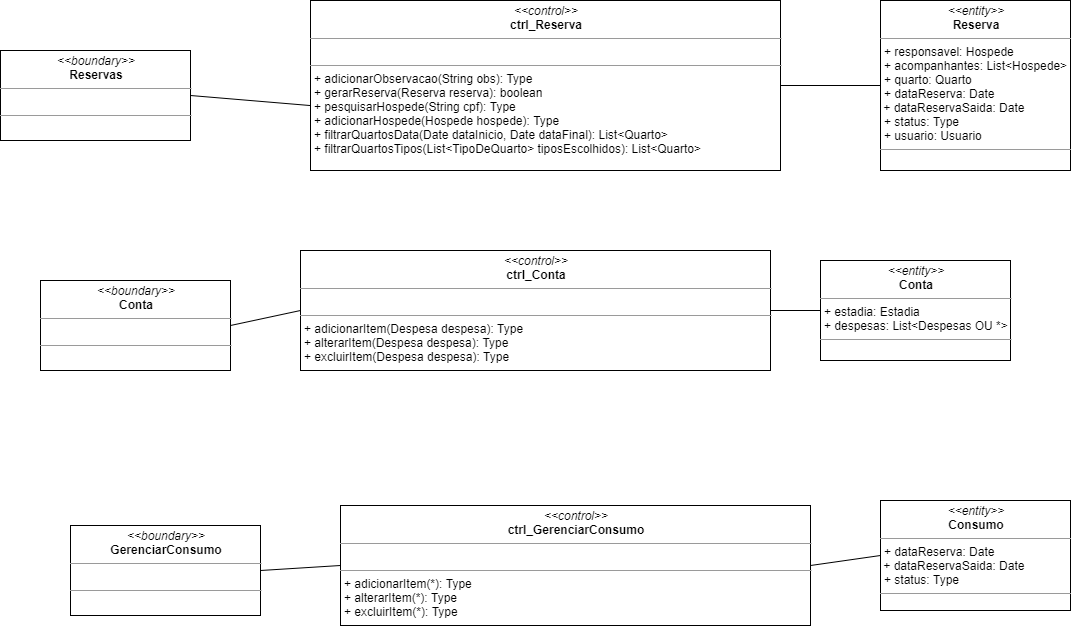

The diagram above was exported from draw.io. Its source (the exported page's mxGraphModel, read from the mxfile embedded in the PNG):
<mxGraphModel dx="1021" dy="529" grid="1" gridSize="10" guides="1" tooltips="1" connect="1" arrows="1" fold="1" page="1" pageScale="1" pageWidth="700" pageHeight="500" math="0" shadow="0">
  <root>
    <mxCell id="0" />
    <mxCell id="1" parent="0" />
    <mxCell id="-3EpR2VngShfJWqahC0j-17" style="rounded=0;orthogonalLoop=1;jettySize=auto;html=1;exitX=1;exitY=0.5;exitDx=0;exitDy=0;entryX=0;entryY=0.618;entryDx=0;entryDy=0;entryPerimeter=0;strokeColor=#000000;endArrow=none;endFill=0;" edge="1" parent="1" source="-3EpR2VngShfJWqahC0j-6" target="-3EpR2VngShfJWqahC0j-7">
      <mxGeometry relative="1" as="geometry" />
    </mxCell>
    <mxCell id="-3EpR2VngShfJWqahC0j-6" value="&lt;p style=&quot;margin: 0px ; margin-top: 4px ; text-align: center&quot;&gt;&lt;i&gt;&amp;lt;&amp;lt;boundary&amp;gt;&amp;gt;&lt;/i&gt;&lt;br&gt;&lt;b&gt;Reservas&lt;/b&gt;&lt;/p&gt;&lt;hr size=&quot;1&quot;&gt;&lt;p style=&quot;margin: 0px ; margin-left: 4px&quot;&gt;&lt;br&gt;&lt;/p&gt;&lt;hr size=&quot;1&quot;&gt;&lt;p style=&quot;margin: 0px ; margin-left: 4px&quot;&gt;&lt;br&gt;&lt;/p&gt;" style="verticalAlign=top;align=left;overflow=fill;fontSize=12;fontFamily=Helvetica;html=1;" vertex="1" parent="1">
      <mxGeometry x="40" y="250" width="190" height="90" as="geometry" />
    </mxCell>
    <mxCell id="-3EpR2VngShfJWqahC0j-7" value="&lt;p style=&quot;margin: 0px ; margin-top: 4px ; text-align: center&quot;&gt;&lt;i&gt;&amp;lt;&amp;lt;control&amp;gt;&amp;gt;&lt;/i&gt;&lt;br&gt;&lt;b&gt;ctrl_Reserva&lt;/b&gt;&lt;/p&gt;&lt;hr size=&quot;1&quot;&gt;&lt;p style=&quot;margin: 0px ; margin-left: 4px&quot;&gt;&lt;br&gt;&lt;/p&gt;&lt;hr size=&quot;1&quot;&gt;&lt;p style=&quot;margin: 0px ; margin-left: 4px&quot;&gt;+ adicionarObservacao(String obs): Type&lt;br&gt;+ gerarReserva(Reserva reserva): boolean&lt;br&gt;+ pesquisarHospede(String cpf): Type&lt;br&gt;+ adicionarHospede(Hospede hospede): Type&lt;br&gt;&lt;/p&gt;&lt;p style=&quot;margin: 0px ; margin-left: 4px&quot;&gt;+ filtrarQuartosData(Date dataInicio, Date dataFinal): List&amp;lt;Quarto&amp;gt;&lt;br&gt;&lt;/p&gt;&lt;p style=&quot;margin: 0px ; margin-left: 4px&quot;&gt;+ filtrarQuartosTipos(List&amp;lt;TipoDeQuarto&amp;gt; tiposEscolhidos): List&amp;lt;Quarto&amp;gt;&lt;br&gt;&lt;/p&gt;" style="verticalAlign=top;align=left;overflow=fill;fontSize=12;fontFamily=Helvetica;html=1;" vertex="1" parent="1">
      <mxGeometry x="350" y="200" width="470" height="170" as="geometry" />
    </mxCell>
    <mxCell id="-3EpR2VngShfJWqahC0j-8" value="&lt;p style=&quot;margin: 0px ; margin-top: 4px ; text-align: center&quot;&gt;&lt;i&gt;&amp;lt;&amp;lt;entity&amp;gt;&amp;gt;&lt;/i&gt;&lt;br&gt;&lt;b&gt;Reserva&lt;/b&gt;&lt;/p&gt;&lt;hr size=&quot;1&quot;&gt;&lt;p style=&quot;margin: 0px ; margin-left: 4px&quot;&gt;+ responsavel: Hospede&lt;br&gt;+ acompanhantes: List&amp;lt;Hospede&amp;gt;&lt;br&gt;+ quarto: Quarto&lt;br&gt;+ dataReserva: Date&lt;br&gt;&lt;/p&gt;&amp;nbsp;+ dataReservaSaida: Date&lt;br&gt;&lt;p style=&quot;margin: 0px ; margin-left: 4px&quot;&gt;+ status: Type&lt;br&gt;+ usuario: Usuario&lt;/p&gt;&lt;hr size=&quot;1&quot;&gt;&lt;p style=&quot;margin: 0px ; margin-left: 4px&quot;&gt;&lt;br&gt;&lt;/p&gt;" style="verticalAlign=top;align=left;overflow=fill;fontSize=12;fontFamily=Helvetica;html=1;" vertex="1" parent="1">
      <mxGeometry x="920" y="200" width="190" height="170" as="geometry" />
    </mxCell>
    <mxCell id="-3EpR2VngShfJWqahC0j-13" value="&lt;p style=&quot;margin: 0px ; margin-top: 4px ; text-align: center&quot;&gt;&lt;i&gt;&amp;lt;&amp;lt;boundary&amp;gt;&amp;gt;&lt;/i&gt;&lt;br&gt;&lt;b&gt;GerenciarConsumo&lt;/b&gt;&lt;/p&gt;&lt;hr size=&quot;1&quot;&gt;&lt;p style=&quot;margin: 0px ; margin-left: 4px&quot;&gt;&lt;br&gt;&lt;/p&gt;&lt;hr size=&quot;1&quot;&gt;&lt;p style=&quot;margin: 0px ; margin-left: 4px&quot;&gt;&lt;br&gt;&lt;/p&gt;" style="verticalAlign=top;align=left;overflow=fill;fontSize=12;fontFamily=Helvetica;html=1;" vertex="1" parent="1">
      <mxGeometry x="110" y="725" width="190" height="90" as="geometry" />
    </mxCell>
    <mxCell id="-3EpR2VngShfJWqahC0j-14" value="&lt;p style=&quot;margin: 0px ; margin-top: 4px ; text-align: center&quot;&gt;&lt;i&gt;&amp;lt;&amp;lt;control&amp;gt;&amp;gt;&lt;/i&gt;&lt;br&gt;&lt;b&gt;ctrl_GerenciarConsumo&lt;/b&gt;&lt;/p&gt;&lt;hr size=&quot;1&quot;&gt;&lt;p style=&quot;margin: 0px ; margin-left: 4px&quot;&gt;&lt;br&gt;&lt;/p&gt;&lt;hr size=&quot;1&quot;&gt;&lt;p style=&quot;margin: 0px ; margin-left: 4px&quot;&gt;+ adicionarItem(*): Type&lt;br&gt;&lt;/p&gt;&lt;p style=&quot;margin: 0px ; margin-left: 4px&quot;&gt;+ alterarItem(*): Type&lt;/p&gt;&lt;p style=&quot;margin: 0px ; margin-left: 4px&quot;&gt;&lt;span style=&quot;color: rgba(0 , 0 , 0 , 0) ; font-family: monospace ; font-size: 0px&quot;&gt;%3CmxGraphModel%3E%3Croot%3E%3CmxCell%20id%3D%220%22%2F%3E%3CmxCell%20id%3D%221%22%20parent%3D%220%22%2F%3E%3CmxCell%20id%3D%222%22%20value%3D%22%26lt%3Bp%20style%3D%26quot%3Bmargin%3A%200px%20%3B%20margin-top%3A%204px%20%3B%20text-align%3A%20center%26quot%3B%26gt%3B%26lt%3Bi%26gt%3B%26amp%3Blt%3B%26amp%3Blt%3Bcontrol%26amp%3Bgt%3B%26amp%3Bgt%3B%26lt%3B%2Fi%26gt%3B%26lt%3Bbr%26gt%3B%26lt%3Bb%26gt%3Bctrl_Quarto%26lt%3B%2Fb%26gt%3B%26lt%3B%2Fp%26gt%3B%26lt%3Bhr%20size%3D%26quot%3B1%26quot%3B%26gt%3B%26lt%3Bp%20style%3D%26quot%3Bmargin%3A%200px%20%3B%20margin-left%3A%204px%26quot%3B%26gt%3B%26lt%3Bbr%26gt%3B%26lt%3B%2Fp%26gt%3B%26lt%3Bhr%20size%3D%26quot%3B1%26quot%3B%26gt%3B%26lt%3Bp%20style%3D%26quot%3Bmargin%3A%200px%20%3B%20margin-left%3A%204px%26quot%3B%26gt%3B%2B%20exibirContaParcial(Quarto%20quarto)%3A%20Type%26lt%3Bbr%26gt%3B%26lt%3B%2Fp%26gt%3B%22%20style%3D%22verticalAlign%3Dtop%3Balign%3Dleft%3Boverflow%3Dfill%3BfontSize%3D12%3BfontFamily%3DHelvetica%3Bhtml%3D1%3B%22%20vertex%3D%221%22%20parent%3D%221%22%3E%3CmxGeometry%20x%3D%22350%22%20y%3D%22620%22%20width%3D%22470%22%20height%3D%22100%22%20as%3D%22geometry%22%2F%3E%3C%2FmxCell%3E%3C%2Froot%3E%3C%2FmxGraphModel%3E&lt;/span&gt;&lt;span&gt;+ excluirItem(*): Type&lt;/span&gt;&lt;/p&gt;&lt;p style=&quot;margin: 0px 0px 0px 4px&quot;&gt;&lt;br&gt;&lt;/p&gt;" style="verticalAlign=top;align=left;overflow=fill;fontSize=12;fontFamily=Helvetica;html=1;" vertex="1" parent="1">
      <mxGeometry x="380" y="705" width="470" height="120" as="geometry" />
    </mxCell>
    <mxCell id="-3EpR2VngShfJWqahC0j-18" style="rounded=0;orthogonalLoop=1;jettySize=auto;html=1;exitX=1;exitY=0.5;exitDx=0;exitDy=0;entryX=0;entryY=0.5;entryDx=0;entryDy=0;strokeColor=#000000;endArrow=none;endFill=0;" edge="1" parent="1" source="-3EpR2VngShfJWqahC0j-7" target="-3EpR2VngShfJWqahC0j-8">
      <mxGeometry relative="1" as="geometry">
        <mxPoint x="620" y="440" as="sourcePoint" />
        <mxPoint x="740" y="470.05999999999995" as="targetPoint" />
      </mxGeometry>
    </mxCell>
    <mxCell id="-3EpR2VngShfJWqahC0j-22" value="&lt;p style=&quot;margin: 0px ; margin-top: 4px ; text-align: center&quot;&gt;&lt;i&gt;&amp;lt;&amp;lt;boundary&amp;gt;&amp;gt;&lt;/i&gt;&lt;br&gt;&lt;b&gt;Conta&lt;/b&gt;&lt;/p&gt;&lt;hr size=&quot;1&quot;&gt;&lt;p style=&quot;margin: 0px ; margin-left: 4px&quot;&gt;&lt;br&gt;&lt;/p&gt;&lt;hr size=&quot;1&quot;&gt;&lt;p style=&quot;margin: 0px ; margin-left: 4px&quot;&gt;&lt;br&gt;&lt;/p&gt;" style="verticalAlign=top;align=left;overflow=fill;fontSize=12;fontFamily=Helvetica;html=1;" vertex="1" parent="1">
      <mxGeometry x="80" y="480" width="190" height="90" as="geometry" />
    </mxCell>
    <mxCell id="-3EpR2VngShfJWqahC0j-24" value="&lt;p style=&quot;margin: 0px ; margin-top: 4px ; text-align: center&quot;&gt;&lt;i&gt;&amp;lt;&amp;lt;control&amp;gt;&amp;gt;&lt;/i&gt;&lt;br&gt;&lt;b&gt;ctrl_Conta&lt;/b&gt;&lt;/p&gt;&lt;hr size=&quot;1&quot;&gt;&lt;p style=&quot;margin: 0px ; margin-left: 4px&quot;&gt;&lt;br&gt;&lt;/p&gt;&lt;hr size=&quot;1&quot;&gt;&lt;p style=&quot;margin: 0px ; margin-left: 4px&quot;&gt;&lt;span style=&quot;font-family: &amp;#34;helvetica&amp;#34;&quot;&gt;+ adicionarItem(Despesa despesa): Type&lt;/span&gt;&lt;br style=&quot;font-family: &amp;#34;helvetica&amp;#34;&quot;&gt;&lt;span style=&quot;font-family: &amp;#34;helvetica&amp;#34;&quot;&gt;+ alterarItem(Despesa despesa): Type&lt;/span&gt;&lt;br style=&quot;font-family: &amp;#34;helvetica&amp;#34;&quot;&gt;&lt;span style=&quot;font-family: &amp;#34;helvetica&amp;#34;&quot;&gt;+ excluirItem(Despesa despesa): Type&lt;/span&gt;&lt;br&gt;&lt;/p&gt;&lt;p style=&quot;margin: 0px 0px 0px 4px&quot;&gt;&lt;br&gt;&lt;/p&gt;" style="verticalAlign=top;align=left;overflow=fill;fontSize=12;fontFamily=Helvetica;html=1;" vertex="1" parent="1">
      <mxGeometry x="340" y="450" width="470" height="120" as="geometry" />
    </mxCell>
    <mxCell id="-3EpR2VngShfJWqahC0j-27" value="&lt;p style=&quot;margin: 0px ; margin-top: 4px ; text-align: center&quot;&gt;&lt;i&gt;&amp;lt;&amp;lt;entity&amp;gt;&amp;gt;&lt;/i&gt;&lt;br&gt;&lt;b&gt;Consumo&lt;/b&gt;&lt;/p&gt;&lt;hr size=&quot;1&quot;&gt;&lt;p style=&quot;margin: 0px ; margin-left: 4px&quot;&gt;+ dataReserva: Date&lt;br&gt;&lt;/p&gt;&amp;nbsp;+ dataReservaSaida: Date&lt;br&gt;&lt;p style=&quot;margin: 0px ; margin-left: 4px&quot;&gt;+ status: Type&lt;/p&gt;&lt;hr size=&quot;1&quot;&gt;&lt;p style=&quot;margin: 0px ; margin-left: 4px&quot;&gt;&lt;br&gt;&lt;/p&gt;" style="verticalAlign=top;align=left;overflow=fill;fontSize=12;fontFamily=Helvetica;html=1;" vertex="1" parent="1">
      <mxGeometry x="920" y="700" width="190" height="110" as="geometry" />
    </mxCell>
    <mxCell id="-3EpR2VngShfJWqahC0j-30" value="&lt;p style=&quot;margin: 0px ; margin-top: 4px ; text-align: center&quot;&gt;&lt;i&gt;&amp;lt;&amp;lt;entity&amp;gt;&amp;gt;&lt;/i&gt;&lt;br&gt;&lt;b&gt;Conta&lt;/b&gt;&lt;/p&gt;&lt;hr size=&quot;1&quot;&gt;&lt;p style=&quot;margin: 0px ; margin-left: 4px&quot;&gt;+ estadia: Estadia&lt;/p&gt;&lt;p style=&quot;margin: 0px ; margin-left: 4px&quot;&gt;+ despesas: List&amp;lt;Despesas OU *&amp;gt;&lt;/p&gt;&lt;hr size=&quot;1&quot;&gt;&lt;p style=&quot;margin: 0px ; margin-left: 4px&quot;&gt;&lt;br&gt;&lt;/p&gt;" style="verticalAlign=top;align=left;overflow=fill;fontSize=12;fontFamily=Helvetica;html=1;" vertex="1" parent="1">
      <mxGeometry x="860" y="460" width="190" height="100" as="geometry" />
    </mxCell>
    <mxCell id="-3EpR2VngShfJWqahC0j-31" style="rounded=0;orthogonalLoop=1;jettySize=auto;html=1;exitX=1;exitY=0.5;exitDx=0;exitDy=0;entryX=0;entryY=0.5;entryDx=0;entryDy=0;strokeColor=#000000;endArrow=none;endFill=0;" edge="1" parent="1" source="-3EpR2VngShfJWqahC0j-24" target="-3EpR2VngShfJWqahC0j-30">
      <mxGeometry relative="1" as="geometry">
        <mxPoint x="860" y="120" as="sourcePoint" />
        <mxPoint x="960" y="120" as="targetPoint" />
      </mxGeometry>
    </mxCell>
    <mxCell id="-3EpR2VngShfJWqahC0j-32" style="rounded=0;orthogonalLoop=1;jettySize=auto;html=1;exitX=0;exitY=0.5;exitDx=0;exitDy=0;entryX=1;entryY=0.5;entryDx=0;entryDy=0;strokeColor=#000000;endArrow=none;endFill=0;" edge="1" parent="1" source="-3EpR2VngShfJWqahC0j-24" target="-3EpR2VngShfJWqahC0j-22">
      <mxGeometry relative="1" as="geometry">
        <mxPoint x="820" y="520" as="sourcePoint" />
        <mxPoint x="870" y="520" as="targetPoint" />
      </mxGeometry>
    </mxCell>
    <mxCell id="-3EpR2VngShfJWqahC0j-34" style="rounded=0;orthogonalLoop=1;jettySize=auto;html=1;exitX=0;exitY=0.5;exitDx=0;exitDy=0;entryX=1;entryY=0.5;entryDx=0;entryDy=0;strokeColor=#000000;endArrow=none;endFill=0;" edge="1" parent="1" source="-3EpR2VngShfJWqahC0j-14" target="-3EpR2VngShfJWqahC0j-13">
      <mxGeometry relative="1" as="geometry">
        <mxPoint x="350.0000000000002" y="520" as="sourcePoint" />
        <mxPoint x="280" y="535" as="targetPoint" />
      </mxGeometry>
    </mxCell>
    <mxCell id="-3EpR2VngShfJWqahC0j-35" style="rounded=0;orthogonalLoop=1;jettySize=auto;html=1;exitX=0;exitY=0.5;exitDx=0;exitDy=0;entryX=1;entryY=0.5;entryDx=0;entryDy=0;strokeColor=#000000;endArrow=none;endFill=0;" edge="1" parent="1" source="-3EpR2VngShfJWqahC0j-27" target="-3EpR2VngShfJWqahC0j-14">
      <mxGeometry relative="1" as="geometry">
        <mxPoint x="360.0000000000002" y="530" as="sourcePoint" />
        <mxPoint x="290" y="545" as="targetPoint" />
      </mxGeometry>
    </mxCell>
  </root>
</mxGraphModel>